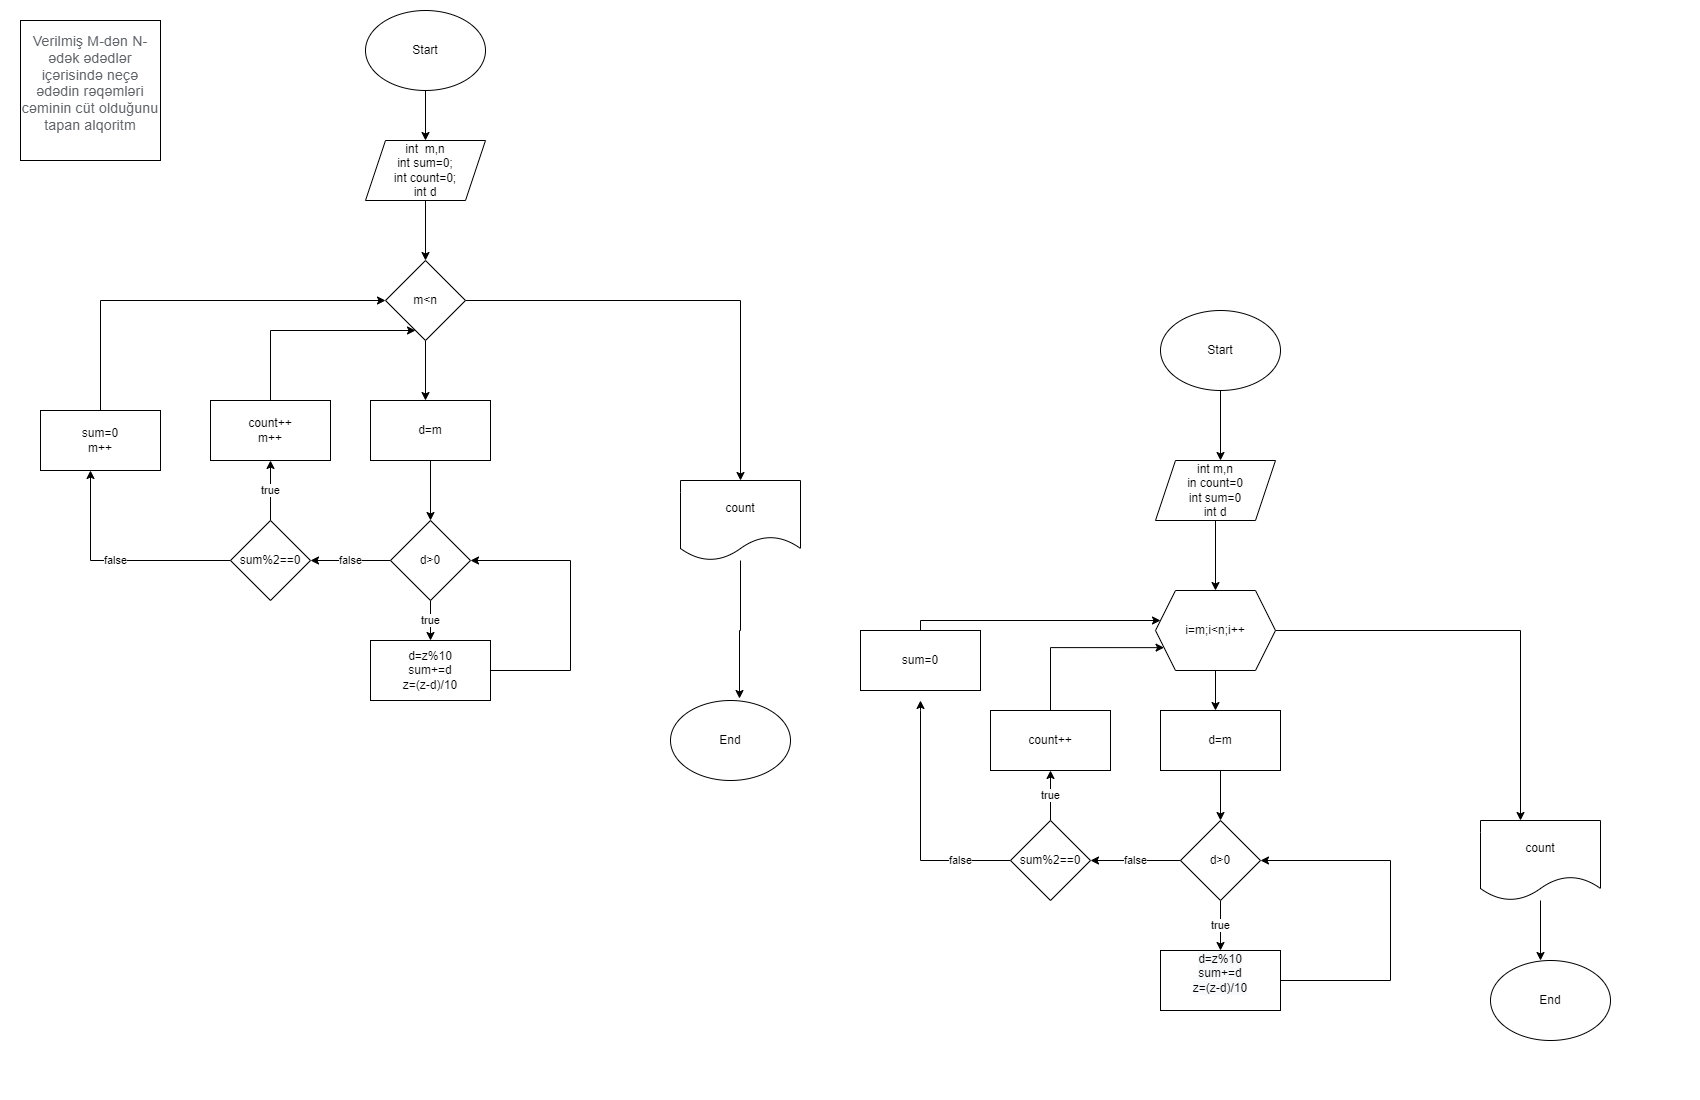

The diagram above was exported from draw.io. Its source (the exported page's mxGraphModel, read from the mxfile embedded in the PNG):
<mxGraphModel dx="526" dy="450" grid="1" gridSize="10" guides="1" tooltips="1" connect="1" arrows="1" fold="1" page="1" pageScale="1" pageWidth="850" pageHeight="1100" math="0" shadow="0">
  <root>
    <mxCell id="0" />
    <mxCell id="1" parent="0" />
    <mxCell id="qTWUfui8WoxlKKiwlTjG-1" value="&#10;&lt;span style=&quot;color: rgb(95, 99, 104); font-family: Roboto, RobotoDraft, Helvetica, Arial, sans-serif; font-size: 14px; font-style: normal; font-variant-ligatures: normal; font-variant-caps: normal; font-weight: 400; letter-spacing: 0.2px; orphans: 2; text-align: start; text-indent: 0px; text-transform: none; widows: 2; word-spacing: 0px; -webkit-text-stroke-width: 0px; background-color: rgb(255, 255, 255); text-decoration-thickness: initial; text-decoration-style: initial; text-decoration-color: initial; float: none; display: inline !important;&quot;&gt;Verilmiş M-dən N-ədək ədədlər içərisində neçə ədədin rəqəmləri cəminin cüt olduğunu tapan alqoritm&lt;/span&gt;&#10;&#10;" style="whiteSpace=wrap;html=1;aspect=fixed;" vertex="1" parent="1">
      <mxGeometry x="20" y="20" width="140" height="140" as="geometry" />
    </mxCell>
    <mxCell id="qTWUfui8WoxlKKiwlTjG-3" style="edgeStyle=orthogonalEdgeStyle;rounded=0;orthogonalLoop=1;jettySize=auto;html=1;" edge="1" parent="1" source="qTWUfui8WoxlKKiwlTjG-2">
      <mxGeometry relative="1" as="geometry">
        <mxPoint x="425" y="140" as="targetPoint" />
      </mxGeometry>
    </mxCell>
    <mxCell id="qTWUfui8WoxlKKiwlTjG-2" value="Start" style="ellipse;whiteSpace=wrap;html=1;" vertex="1" parent="1">
      <mxGeometry x="365" y="10" width="120" height="80" as="geometry" />
    </mxCell>
    <mxCell id="qTWUfui8WoxlKKiwlTjG-5" style="edgeStyle=orthogonalEdgeStyle;rounded=0;orthogonalLoop=1;jettySize=auto;html=1;" edge="1" parent="1" source="qTWUfui8WoxlKKiwlTjG-4">
      <mxGeometry relative="1" as="geometry">
        <mxPoint x="425" y="260" as="targetPoint" />
      </mxGeometry>
    </mxCell>
    <mxCell id="qTWUfui8WoxlKKiwlTjG-4" value="int&amp;nbsp; m,n&lt;br&gt;int sum=0;&lt;br&gt;int count=0;&lt;br&gt;int d" style="shape=parallelogram;perimeter=parallelogramPerimeter;whiteSpace=wrap;html=1;fixedSize=1;" vertex="1" parent="1">
      <mxGeometry x="365" y="140" width="120" height="60" as="geometry" />
    </mxCell>
    <mxCell id="qTWUfui8WoxlKKiwlTjG-7" style="edgeStyle=orthogonalEdgeStyle;rounded=0;orthogonalLoop=1;jettySize=auto;html=1;" edge="1" parent="1" source="qTWUfui8WoxlKKiwlTjG-6">
      <mxGeometry relative="1" as="geometry">
        <mxPoint x="425" y="400" as="targetPoint" />
      </mxGeometry>
    </mxCell>
    <mxCell id="qTWUfui8WoxlKKiwlTjG-23" style="edgeStyle=orthogonalEdgeStyle;rounded=0;orthogonalLoop=1;jettySize=auto;html=1;entryX=0.5;entryY=0;entryDx=0;entryDy=0;" edge="1" parent="1" source="qTWUfui8WoxlKKiwlTjG-6" target="qTWUfui8WoxlKKiwlTjG-24">
      <mxGeometry relative="1" as="geometry">
        <mxPoint x="740" y="400" as="targetPoint" />
      </mxGeometry>
    </mxCell>
    <mxCell id="qTWUfui8WoxlKKiwlTjG-6" value="m&amp;lt;n" style="rhombus;whiteSpace=wrap;html=1;" vertex="1" parent="1">
      <mxGeometry x="385" y="260" width="80" height="80" as="geometry" />
    </mxCell>
    <mxCell id="qTWUfui8WoxlKKiwlTjG-10" style="edgeStyle=orthogonalEdgeStyle;rounded=0;orthogonalLoop=1;jettySize=auto;html=1;" edge="1" parent="1" source="qTWUfui8WoxlKKiwlTjG-9">
      <mxGeometry relative="1" as="geometry">
        <mxPoint x="430" y="520" as="targetPoint" />
      </mxGeometry>
    </mxCell>
    <mxCell id="qTWUfui8WoxlKKiwlTjG-9" value="d=m" style="rounded=0;whiteSpace=wrap;html=1;" vertex="1" parent="1">
      <mxGeometry x="370" y="400" width="120" height="60" as="geometry" />
    </mxCell>
    <mxCell id="qTWUfui8WoxlKKiwlTjG-12" value="true" style="edgeStyle=orthogonalEdgeStyle;rounded=0;orthogonalLoop=1;jettySize=auto;html=1;" edge="1" parent="1" source="qTWUfui8WoxlKKiwlTjG-11">
      <mxGeometry relative="1" as="geometry">
        <mxPoint x="430" y="640" as="targetPoint" />
      </mxGeometry>
    </mxCell>
    <mxCell id="qTWUfui8WoxlKKiwlTjG-14" value="false" style="edgeStyle=orthogonalEdgeStyle;rounded=0;orthogonalLoop=1;jettySize=auto;html=1;" edge="1" parent="1" source="qTWUfui8WoxlKKiwlTjG-11">
      <mxGeometry relative="1" as="geometry">
        <mxPoint x="310" y="560" as="targetPoint" />
      </mxGeometry>
    </mxCell>
    <mxCell id="qTWUfui8WoxlKKiwlTjG-11" value="d&amp;gt;0" style="rhombus;whiteSpace=wrap;html=1;" vertex="1" parent="1">
      <mxGeometry x="390" y="520" width="80" height="80" as="geometry" />
    </mxCell>
    <mxCell id="qTWUfui8WoxlKKiwlTjG-16" style="edgeStyle=orthogonalEdgeStyle;rounded=0;orthogonalLoop=1;jettySize=auto;html=1;entryX=1;entryY=0.5;entryDx=0;entryDy=0;" edge="1" parent="1" source="qTWUfui8WoxlKKiwlTjG-13" target="qTWUfui8WoxlKKiwlTjG-11">
      <mxGeometry relative="1" as="geometry">
        <Array as="points">
          <mxPoint x="570" y="670" />
          <mxPoint x="570" y="560" />
        </Array>
      </mxGeometry>
    </mxCell>
    <mxCell id="qTWUfui8WoxlKKiwlTjG-13" value="d=z%10&lt;br&gt;sum+=d&lt;br&gt;z=(z-d)/10" style="rounded=0;whiteSpace=wrap;html=1;" vertex="1" parent="1">
      <mxGeometry x="370" y="640" width="120" height="60" as="geometry" />
    </mxCell>
    <mxCell id="qTWUfui8WoxlKKiwlTjG-19" value="true" style="edgeStyle=orthogonalEdgeStyle;rounded=0;orthogonalLoop=1;jettySize=auto;html=1;" edge="1" parent="1" source="qTWUfui8WoxlKKiwlTjG-17" target="qTWUfui8WoxlKKiwlTjG-18">
      <mxGeometry relative="1" as="geometry" />
    </mxCell>
    <mxCell id="qTWUfui8WoxlKKiwlTjG-44" value="false" style="edgeStyle=orthogonalEdgeStyle;rounded=0;orthogonalLoop=1;jettySize=auto;html=1;" edge="1" parent="1" source="qTWUfui8WoxlKKiwlTjG-17">
      <mxGeometry relative="1" as="geometry">
        <mxPoint x="90" y="470" as="targetPoint" />
      </mxGeometry>
    </mxCell>
    <mxCell id="qTWUfui8WoxlKKiwlTjG-17" value="sum%2==0" style="rhombus;whiteSpace=wrap;html=1;" vertex="1" parent="1">
      <mxGeometry x="230" y="520" width="80" height="80" as="geometry" />
    </mxCell>
    <mxCell id="qTWUfui8WoxlKKiwlTjG-22" style="edgeStyle=orthogonalEdgeStyle;rounded=0;orthogonalLoop=1;jettySize=auto;html=1;" edge="1" parent="1" source="qTWUfui8WoxlKKiwlTjG-18" target="qTWUfui8WoxlKKiwlTjG-6">
      <mxGeometry relative="1" as="geometry">
        <mxPoint x="380" y="300" as="targetPoint" />
        <Array as="points">
          <mxPoint x="270" y="330" />
        </Array>
      </mxGeometry>
    </mxCell>
    <mxCell id="qTWUfui8WoxlKKiwlTjG-18" value="count++&lt;br&gt;m++" style="whiteSpace=wrap;html=1;" vertex="1" parent="1">
      <mxGeometry x="210" y="400" width="120" height="60" as="geometry" />
    </mxCell>
    <mxCell id="qTWUfui8WoxlKKiwlTjG-28" style="edgeStyle=orthogonalEdgeStyle;rounded=0;orthogonalLoop=1;jettySize=auto;html=1;entryX=0.575;entryY=-0.025;entryDx=0;entryDy=0;entryPerimeter=0;" edge="1" parent="1" source="qTWUfui8WoxlKKiwlTjG-24" target="qTWUfui8WoxlKKiwlTjG-27">
      <mxGeometry relative="1" as="geometry">
        <mxPoint x="740" y="680" as="targetPoint" />
      </mxGeometry>
    </mxCell>
    <mxCell id="qTWUfui8WoxlKKiwlTjG-24" value="count" style="shape=document;whiteSpace=wrap;html=1;boundedLbl=1;" vertex="1" parent="1">
      <mxGeometry x="680" y="480" width="120" height="80" as="geometry" />
    </mxCell>
    <mxCell id="qTWUfui8WoxlKKiwlTjG-27" value="End" style="ellipse;whiteSpace=wrap;html=1;" vertex="1" parent="1">
      <mxGeometry x="670" y="700" width="120" height="80" as="geometry" />
    </mxCell>
    <mxCell id="qTWUfui8WoxlKKiwlTjG-30" style="edgeStyle=orthogonalEdgeStyle;rounded=0;orthogonalLoop=1;jettySize=auto;html=1;" edge="1" parent="1" source="qTWUfui8WoxlKKiwlTjG-29">
      <mxGeometry relative="1" as="geometry">
        <mxPoint x="1220" y="460" as="targetPoint" />
      </mxGeometry>
    </mxCell>
    <mxCell id="qTWUfui8WoxlKKiwlTjG-29" value="Start" style="ellipse;whiteSpace=wrap;html=1;" vertex="1" parent="1">
      <mxGeometry x="1160" y="310" width="120" height="80" as="geometry" />
    </mxCell>
    <mxCell id="qTWUfui8WoxlKKiwlTjG-33" value="" style="edgeStyle=orthogonalEdgeStyle;rounded=0;orthogonalLoop=1;jettySize=auto;html=1;" edge="1" parent="1" source="qTWUfui8WoxlKKiwlTjG-31" target="qTWUfui8WoxlKKiwlTjG-32">
      <mxGeometry relative="1" as="geometry" />
    </mxCell>
    <mxCell id="qTWUfui8WoxlKKiwlTjG-31" value="int m,n&lt;br&gt;in count=0&lt;br&gt;int sum=0&lt;br&gt;int d" style="shape=parallelogram;perimeter=parallelogramPerimeter;whiteSpace=wrap;html=1;fixedSize=1;" vertex="1" parent="1">
      <mxGeometry x="1155" y="460" width="120" height="60" as="geometry" />
    </mxCell>
    <mxCell id="qTWUfui8WoxlKKiwlTjG-34" style="edgeStyle=orthogonalEdgeStyle;rounded=0;orthogonalLoop=1;jettySize=auto;html=1;" edge="1" parent="1" source="qTWUfui8WoxlKKiwlTjG-32">
      <mxGeometry relative="1" as="geometry">
        <mxPoint x="1215" y="710" as="targetPoint" />
      </mxGeometry>
    </mxCell>
    <mxCell id="qTWUfui8WoxlKKiwlTjG-54" style="edgeStyle=orthogonalEdgeStyle;rounded=0;orthogonalLoop=1;jettySize=auto;html=1;" edge="1" parent="1" source="qTWUfui8WoxlKKiwlTjG-32">
      <mxGeometry relative="1" as="geometry">
        <mxPoint x="1520" y="820" as="targetPoint" />
      </mxGeometry>
    </mxCell>
    <mxCell id="qTWUfui8WoxlKKiwlTjG-32" value="i=m;i&amp;lt;n;i++" style="shape=hexagon;perimeter=hexagonPerimeter2;whiteSpace=wrap;html=1;fixedSize=1;" vertex="1" parent="1">
      <mxGeometry x="1155" y="590" width="120" height="80" as="geometry" />
    </mxCell>
    <mxCell id="qTWUfui8WoxlKKiwlTjG-37" style="edgeStyle=orthogonalEdgeStyle;rounded=0;orthogonalLoop=1;jettySize=auto;html=1;" edge="1" parent="1" source="qTWUfui8WoxlKKiwlTjG-36">
      <mxGeometry relative="1" as="geometry">
        <mxPoint x="1220" y="820" as="targetPoint" />
      </mxGeometry>
    </mxCell>
    <mxCell id="qTWUfui8WoxlKKiwlTjG-36" value="d=m" style="rounded=0;whiteSpace=wrap;html=1;" vertex="1" parent="1">
      <mxGeometry x="1160" y="710" width="120" height="60" as="geometry" />
    </mxCell>
    <mxCell id="qTWUfui8WoxlKKiwlTjG-39" value="true" style="edgeStyle=orthogonalEdgeStyle;rounded=0;orthogonalLoop=1;jettySize=auto;html=1;" edge="1" parent="1" source="qTWUfui8WoxlKKiwlTjG-38">
      <mxGeometry relative="1" as="geometry">
        <mxPoint x="1220" y="950" as="targetPoint" />
      </mxGeometry>
    </mxCell>
    <mxCell id="qTWUfui8WoxlKKiwlTjG-42" value="false" style="edgeStyle=orthogonalEdgeStyle;rounded=0;orthogonalLoop=1;jettySize=auto;html=1;" edge="1" parent="1" source="qTWUfui8WoxlKKiwlTjG-38">
      <mxGeometry relative="1" as="geometry">
        <mxPoint x="1090" y="860" as="targetPoint" />
      </mxGeometry>
    </mxCell>
    <mxCell id="qTWUfui8WoxlKKiwlTjG-38" value="d&amp;gt;0" style="rhombus;whiteSpace=wrap;html=1;" vertex="1" parent="1">
      <mxGeometry x="1180" y="820" width="80" height="80" as="geometry" />
    </mxCell>
    <mxCell id="qTWUfui8WoxlKKiwlTjG-41" style="edgeStyle=orthogonalEdgeStyle;rounded=0;orthogonalLoop=1;jettySize=auto;html=1;" edge="1" parent="1" source="qTWUfui8WoxlKKiwlTjG-40" target="qTWUfui8WoxlKKiwlTjG-38">
      <mxGeometry relative="1" as="geometry">
        <Array as="points">
          <mxPoint x="1390" y="980" />
          <mxPoint x="1390" y="860" />
        </Array>
      </mxGeometry>
    </mxCell>
    <mxCell id="qTWUfui8WoxlKKiwlTjG-40" value="&#10;&lt;span style=&quot;color: rgb(0, 0, 0); font-family: Helvetica; font-size: 12px; font-style: normal; font-variant-ligatures: normal; font-variant-caps: normal; font-weight: 400; letter-spacing: normal; orphans: 2; text-align: center; text-indent: 0px; text-transform: none; widows: 2; word-spacing: 0px; -webkit-text-stroke-width: 0px; background-color: rgb(248, 249, 250); text-decoration-thickness: initial; text-decoration-style: initial; text-decoration-color: initial; float: none; display: inline !important;&quot;&gt;d=z%10&lt;/span&gt;&lt;br style=&quot;color: rgb(0, 0, 0); font-family: Helvetica; font-size: 12px; font-style: normal; font-variant-ligatures: normal; font-variant-caps: normal; font-weight: 400; letter-spacing: normal; orphans: 2; text-align: center; text-indent: 0px; text-transform: none; widows: 2; word-spacing: 0px; -webkit-text-stroke-width: 0px; background-color: rgb(248, 249, 250); text-decoration-thickness: initial; text-decoration-style: initial; text-decoration-color: initial;&quot;&gt;&lt;span style=&quot;color: rgb(0, 0, 0); font-family: Helvetica; font-size: 12px; font-style: normal; font-variant-ligatures: normal; font-variant-caps: normal; font-weight: 400; letter-spacing: normal; orphans: 2; text-align: center; text-indent: 0px; text-transform: none; widows: 2; word-spacing: 0px; -webkit-text-stroke-width: 0px; background-color: rgb(248, 249, 250); text-decoration-thickness: initial; text-decoration-style: initial; text-decoration-color: initial; float: none; display: inline !important;&quot;&gt;sum+=d&lt;/span&gt;&lt;br style=&quot;color: rgb(0, 0, 0); font-family: Helvetica; font-size: 12px; font-style: normal; font-variant-ligatures: normal; font-variant-caps: normal; font-weight: 400; letter-spacing: normal; orphans: 2; text-align: center; text-indent: 0px; text-transform: none; widows: 2; word-spacing: 0px; -webkit-text-stroke-width: 0px; background-color: rgb(248, 249, 250); text-decoration-thickness: initial; text-decoration-style: initial; text-decoration-color: initial;&quot;&gt;&lt;span style=&quot;color: rgb(0, 0, 0); font-family: Helvetica; font-size: 12px; font-style: normal; font-variant-ligatures: normal; font-variant-caps: normal; font-weight: 400; letter-spacing: normal; orphans: 2; text-align: center; text-indent: 0px; text-transform: none; widows: 2; word-spacing: 0px; -webkit-text-stroke-width: 0px; background-color: rgb(248, 249, 250); text-decoration-thickness: initial; text-decoration-style: initial; text-decoration-color: initial; float: none; display: inline !important;&quot;&gt;z=(z-d)/10&lt;/span&gt;&#10;&#10;" style="rounded=0;whiteSpace=wrap;html=1;" vertex="1" parent="1">
      <mxGeometry x="1160" y="950" width="120" height="60" as="geometry" />
    </mxCell>
    <mxCell id="qTWUfui8WoxlKKiwlTjG-48" value="true" style="edgeStyle=orthogonalEdgeStyle;rounded=0;orthogonalLoop=1;jettySize=auto;html=1;" edge="1" parent="1" source="qTWUfui8WoxlKKiwlTjG-43">
      <mxGeometry relative="1" as="geometry">
        <mxPoint x="1050" y="770" as="targetPoint" />
      </mxGeometry>
    </mxCell>
    <mxCell id="qTWUfui8WoxlKKiwlTjG-51" value="false" style="edgeStyle=orthogonalEdgeStyle;rounded=0;orthogonalLoop=1;jettySize=auto;html=1;" edge="1" parent="1" source="qTWUfui8WoxlKKiwlTjG-43">
      <mxGeometry x="-0.6" relative="1" as="geometry">
        <mxPoint x="920" y="700" as="targetPoint" />
        <Array as="points">
          <mxPoint x="920" y="860" />
          <mxPoint x="920" y="710" />
        </Array>
        <mxPoint as="offset" />
      </mxGeometry>
    </mxCell>
    <mxCell id="qTWUfui8WoxlKKiwlTjG-43" value="sum%2==0" style="rhombus;whiteSpace=wrap;html=1;" vertex="1" parent="1">
      <mxGeometry x="1010" y="820" width="80" height="80" as="geometry" />
    </mxCell>
    <mxCell id="qTWUfui8WoxlKKiwlTjG-47" style="edgeStyle=orthogonalEdgeStyle;rounded=0;orthogonalLoop=1;jettySize=auto;html=1;entryX=0;entryY=0.5;entryDx=0;entryDy=0;" edge="1" parent="1" source="qTWUfui8WoxlKKiwlTjG-45" target="qTWUfui8WoxlKKiwlTjG-6">
      <mxGeometry relative="1" as="geometry">
        <mxPoint x="100" y="300" as="targetPoint" />
        <Array as="points">
          <mxPoint x="100" y="300" />
        </Array>
      </mxGeometry>
    </mxCell>
    <mxCell id="qTWUfui8WoxlKKiwlTjG-45" value="sum=0&lt;br&gt;m++" style="rounded=0;whiteSpace=wrap;html=1;" vertex="1" parent="1">
      <mxGeometry x="40" y="410" width="120" height="60" as="geometry" />
    </mxCell>
    <mxCell id="qTWUfui8WoxlKKiwlTjG-50" style="edgeStyle=orthogonalEdgeStyle;rounded=0;orthogonalLoop=1;jettySize=auto;html=1;entryX=0;entryY=0.75;entryDx=0;entryDy=0;" edge="1" parent="1" source="qTWUfui8WoxlKKiwlTjG-49" target="qTWUfui8WoxlKKiwlTjG-32">
      <mxGeometry relative="1" as="geometry">
        <Array as="points">
          <mxPoint x="1050" y="647" />
        </Array>
      </mxGeometry>
    </mxCell>
    <mxCell id="qTWUfui8WoxlKKiwlTjG-49" value="count++" style="rounded=0;whiteSpace=wrap;html=1;" vertex="1" parent="1">
      <mxGeometry x="990" y="710" width="120" height="60" as="geometry" />
    </mxCell>
    <mxCell id="qTWUfui8WoxlKKiwlTjG-53" style="edgeStyle=orthogonalEdgeStyle;rounded=0;orthogonalLoop=1;jettySize=auto;html=1;" edge="1" parent="1" source="qTWUfui8WoxlKKiwlTjG-52" target="qTWUfui8WoxlKKiwlTjG-32">
      <mxGeometry relative="1" as="geometry">
        <Array as="points">
          <mxPoint x="920" y="620" />
        </Array>
      </mxGeometry>
    </mxCell>
    <mxCell id="qTWUfui8WoxlKKiwlTjG-52" value="sum=0" style="rounded=0;whiteSpace=wrap;html=1;" vertex="1" parent="1">
      <mxGeometry x="860" y="630" width="120" height="60" as="geometry" />
    </mxCell>
    <mxCell id="qTWUfui8WoxlKKiwlTjG-56" style="edgeStyle=orthogonalEdgeStyle;rounded=0;orthogonalLoop=1;jettySize=auto;html=1;" edge="1" parent="1" source="qTWUfui8WoxlKKiwlTjG-55">
      <mxGeometry relative="1" as="geometry">
        <mxPoint x="1540" y="960" as="targetPoint" />
      </mxGeometry>
    </mxCell>
    <mxCell id="qTWUfui8WoxlKKiwlTjG-55" value="count" style="shape=document;whiteSpace=wrap;html=1;boundedLbl=1;" vertex="1" parent="1">
      <mxGeometry x="1480" y="820" width="120" height="80" as="geometry" />
    </mxCell>
    <mxCell id="qTWUfui8WoxlKKiwlTjG-57" value="End" style="ellipse;whiteSpace=wrap;html=1;" vertex="1" parent="1">
      <mxGeometry x="1490" y="960" width="120" height="80" as="geometry" />
    </mxCell>
  </root>
</mxGraphModel>